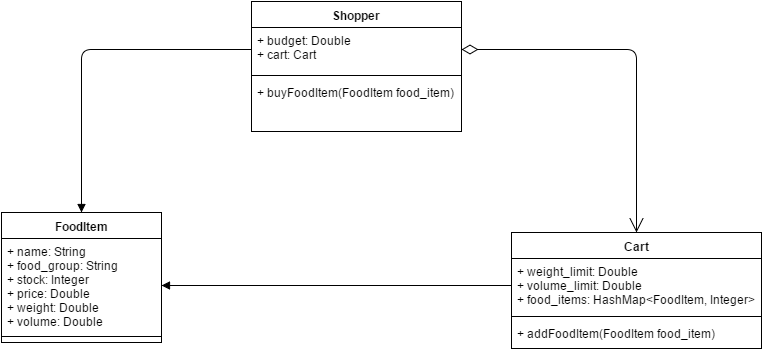

The diagram above was exported from draw.io. Its source (the exported page's mxGraphModel, read from the mxfile embedded in the PNG):
<mxGraphModel dx="876" dy="433" grid="1" gridSize="10" guides="1" tooltips="1" connect="1" arrows="1" fold="1" page="1" pageScale="1" pageWidth="850" pageHeight="1100" background="#ffffff" math="0" shadow="0">
  <root>
    <mxCell id="0" />
    <mxCell id="1" parent="0" />
    <mxCell id="6b59ac66fde838fd-1" value="FoodItem" style="swimlane;html=1;fontStyle=1;align=center;verticalAlign=top;childLayout=stackLayout;horizontal=1;startSize=26;horizontalStack=0;resizeParent=1;resizeLast=0;collapsible=1;marginBottom=0;swimlaneFillColor=#ffffff;" vertex="1" parent="1">
      <mxGeometry x="10" y="230" width="160" height="130" as="geometry" />
    </mxCell>
    <mxCell id="6b59ac66fde838fd-2" value="+ name: String&lt;div&gt;+ food_group: String&lt;/div&gt;&lt;div&gt;+ stock: Integer&lt;/div&gt;&lt;div&gt;+ price: Double&lt;/div&gt;&lt;div&gt;+ weight: Double&lt;/div&gt;&lt;div&gt;+ volume: Double&lt;/div&gt;" style="text;html=1;strokeColor=none;fillColor=none;align=left;verticalAlign=top;spacingLeft=4;spacingRight=4;whiteSpace=wrap;overflow=hidden;rotatable=0;points=[[0,0.5],[1,0.5]];portConstraint=eastwest;" vertex="1" parent="6b59ac66fde838fd-1">
      <mxGeometry y="26" width="160" height="94" as="geometry" />
    </mxCell>
    <mxCell id="6b59ac66fde838fd-3" value="" style="line;html=1;strokeWidth=1;fillColor=none;align=left;verticalAlign=middle;spacingTop=-1;spacingLeft=3;spacingRight=3;rotatable=0;labelPosition=right;points=[];portConstraint=eastwest;" vertex="1" parent="6b59ac66fde838fd-1">
      <mxGeometry y="120" width="160" height="8" as="geometry" />
    </mxCell>
    <mxCell id="6b59ac66fde838fd-11" value="Cart" style="swimlane;html=1;fontStyle=1;align=center;verticalAlign=top;childLayout=stackLayout;horizontal=1;startSize=26;horizontalStack=0;resizeParent=1;resizeLast=0;collapsible=1;marginBottom=0;swimlaneFillColor=#ffffff;" vertex="1" parent="1">
      <mxGeometry x="520" y="250" width="250" height="116" as="geometry" />
    </mxCell>
    <mxCell id="6b59ac66fde838fd-12" value="+ weight_limit: Double&lt;div&gt;+ volume_limit: Double&lt;/div&gt;&lt;div&gt;+ food_items: HashMap&amp;lt;FoodItem, Integer&amp;gt;&lt;/div&gt;" style="text;html=1;strokeColor=none;fillColor=none;align=left;verticalAlign=top;spacingLeft=4;spacingRight=4;whiteSpace=wrap;overflow=hidden;rotatable=0;points=[[0,0.5],[1,0.5]];portConstraint=eastwest;" vertex="1" parent="6b59ac66fde838fd-11">
      <mxGeometry y="26" width="250" height="54" as="geometry" />
    </mxCell>
    <mxCell id="6b59ac66fde838fd-13" value="" style="line;html=1;strokeWidth=1;fillColor=none;align=left;verticalAlign=middle;spacingTop=-1;spacingLeft=3;spacingRight=3;rotatable=0;labelPosition=right;points=[];portConstraint=eastwest;" vertex="1" parent="6b59ac66fde838fd-11">
      <mxGeometry y="80" width="250" height="8" as="geometry" />
    </mxCell>
    <mxCell id="6b59ac66fde838fd-14" value="+ addFoodItem(FoodItem food_item)" style="text;html=1;strokeColor=none;fillColor=none;align=left;verticalAlign=top;spacingLeft=4;spacingRight=4;whiteSpace=wrap;overflow=hidden;rotatable=0;points=[[0,0.5],[1,0.5]];portConstraint=eastwest;" vertex="1" parent="6b59ac66fde838fd-11">
      <mxGeometry y="88" width="250" height="22" as="geometry" />
    </mxCell>
    <mxCell id="6b59ac66fde838fd-15" value="Shopper" style="swimlane;html=1;fontStyle=1;align=center;verticalAlign=top;childLayout=stackLayout;horizontal=1;startSize=26;horizontalStack=0;resizeParent=1;resizeLast=0;collapsible=1;marginBottom=0;swimlaneFillColor=#ffffff;" vertex="1" parent="1">
      <mxGeometry x="260" y="19" width="210" height="130" as="geometry" />
    </mxCell>
    <mxCell id="6b59ac66fde838fd-16" value="+ budget: Double&lt;div&gt;+ cart: Cart&lt;/div&gt;" style="text;html=1;strokeColor=none;fillColor=none;align=left;verticalAlign=top;spacingLeft=4;spacingRight=4;whiteSpace=wrap;overflow=hidden;rotatable=0;points=[[0,0.5],[1,0.5]];portConstraint=eastwest;" vertex="1" parent="6b59ac66fde838fd-15">
      <mxGeometry y="26" width="210" height="44" as="geometry" />
    </mxCell>
    <mxCell id="6b59ac66fde838fd-17" value="" style="line;html=1;strokeWidth=1;fillColor=none;align=left;verticalAlign=middle;spacingTop=-1;spacingLeft=3;spacingRight=3;rotatable=0;labelPosition=right;points=[];portConstraint=eastwest;" vertex="1" parent="6b59ac66fde838fd-15">
      <mxGeometry y="70" width="210" height="8" as="geometry" />
    </mxCell>
    <mxCell id="6b59ac66fde838fd-18" value="+ buyFoodItem(FoodItem food_item)" style="text;html=1;strokeColor=none;fillColor=none;align=left;verticalAlign=top;spacingLeft=4;spacingRight=4;whiteSpace=wrap;overflow=hidden;rotatable=0;points=[[0,0.5],[1,0.5]];portConstraint=eastwest;" vertex="1" parent="6b59ac66fde838fd-15">
      <mxGeometry y="78" width="210" height="32" as="geometry" />
    </mxCell>
    <mxCell id="6b59ac66fde838fd-19" value="" style="endArrow=open;html=1;endSize=12;startArrow=diamondThin;startSize=14;startFill=0;edgeStyle=orthogonalEdgeStyle;align=left;verticalAlign=bottom;entryX=0.5;entryY=0;exitX=1;exitY=0.5;" edge="1" parent="1" source="6b59ac66fde838fd-16" target="6b59ac66fde838fd-11">
      <mxGeometry x="-1" y="3" relative="1" as="geometry">
        <mxPoint x="480" y="90" as="sourcePoint" />
        <mxPoint x="540" y="67" as="targetPoint" />
        <Array as="points">
          <mxPoint x="645" y="67" />
        </Array>
      </mxGeometry>
    </mxCell>
    <mxCell id="6b59ac66fde838fd-21" value="" style="endArrow=block;endFill=1;html=1;edgeStyle=orthogonalEdgeStyle;align=left;verticalAlign=top;exitX=0;exitY=0.5;entryX=1;entryY=0.5;" edge="1" parent="1" source="6b59ac66fde838fd-12" target="6b59ac66fde838fd-2">
      <mxGeometry x="-1" relative="1" as="geometry">
        <mxPoint x="10" y="390" as="sourcePoint" />
        <mxPoint x="170" y="390" as="targetPoint" />
        <Array as="points" />
      </mxGeometry>
    </mxCell>
    <mxCell id="6b59ac66fde838fd-23" value="" style="endArrow=block;endFill=1;html=1;edgeStyle=orthogonalEdgeStyle;align=left;verticalAlign=top;entryX=0.5;entryY=0;exitX=0;exitY=0.5;" edge="1" parent="1" source="6b59ac66fde838fd-16" target="6b59ac66fde838fd-1">
      <mxGeometry x="-1" relative="1" as="geometry">
        <mxPoint x="200" y="67" as="sourcePoint" />
        <mxPoint x="170" y="390" as="targetPoint" />
        <Array as="points">
          <mxPoint x="90" y="67" />
        </Array>
      </mxGeometry>
    </mxCell>
    <mxCell id="6b59ac66fde838fd-24" value="" style="resizable=0;html=1;align=left;verticalAlign=bottom;labelBackgroundColor=#ffffff;fontSize=10;" connectable="0" vertex="1" parent="6b59ac66fde838fd-23">
      <mxGeometry x="-1" relative="1" as="geometry" />
    </mxCell>
  </root>
</mxGraphModel>